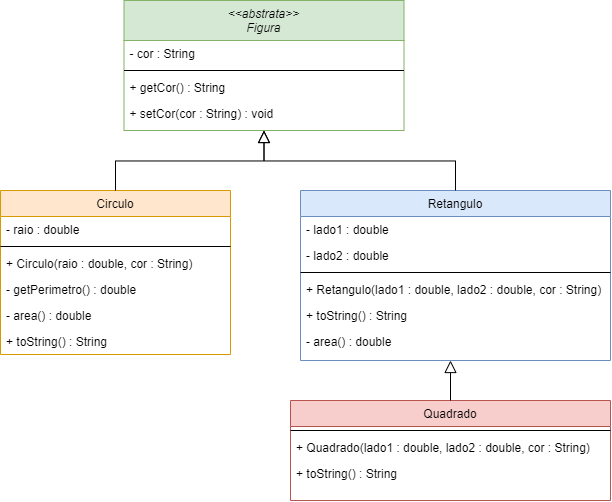

The diagram above was exported from draw.io. Its source (the exported page's mxGraphModel, read from the mxfile embedded in the PNG):
<mxGraphModel dx="1325" dy="646" grid="1" gridSize="10" guides="1" tooltips="1" connect="1" arrows="1" fold="1" page="1" pageScale="1" pageWidth="827" pageHeight="1169" background="#FFFFFF" math="0" shadow="0">
  <root>
    <mxCell id="WIyWlLk6GJQsqaUBKTNV-0" />
    <mxCell id="WIyWlLk6GJQsqaUBKTNV-1" parent="WIyWlLk6GJQsqaUBKTNV-0" />
    <mxCell id="zkfFHV4jXpPFQw0GAbJ--0" value="&lt;&lt;abstrata&gt;&gt;&#10;Figura" style="swimlane;fontStyle=2;align=center;verticalAlign=top;childLayout=stackLayout;horizontal=1;startSize=40;horizontalStack=0;resizeParent=1;resizeLast=0;collapsible=1;marginBottom=0;rounded=0;shadow=0;strokeWidth=1;fillColor=#d5e8d4;strokeColor=#82b366;" parent="WIyWlLk6GJQsqaUBKTNV-1" vertex="1">
      <mxGeometry x="273.5" y="130" width="280" height="130" as="geometry">
        <mxRectangle x="230" y="140" width="160" height="26" as="alternateBounds" />
      </mxGeometry>
    </mxCell>
    <mxCell id="zkfFHV4jXpPFQw0GAbJ--1" value="- cor : String" style="text;align=left;verticalAlign=top;spacingLeft=4;spacingRight=4;overflow=hidden;rotatable=0;points=[[0,0.5],[1,0.5]];portConstraint=eastwest;" parent="zkfFHV4jXpPFQw0GAbJ--0" vertex="1">
      <mxGeometry y="40" width="280" height="26" as="geometry" />
    </mxCell>
    <mxCell id="zkfFHV4jXpPFQw0GAbJ--4" value="" style="line;html=1;strokeWidth=1;align=left;verticalAlign=middle;spacingTop=-1;spacingLeft=3;spacingRight=3;rotatable=0;labelPosition=right;points=[];portConstraint=eastwest;" parent="zkfFHV4jXpPFQw0GAbJ--0" vertex="1">
      <mxGeometry y="66" width="280" height="8" as="geometry" />
    </mxCell>
    <mxCell id="UfDZliIpRt2-WVNIV-ZX-7" value="+ getCor() : String" style="text;align=left;verticalAlign=top;spacingLeft=4;spacingRight=4;overflow=hidden;rotatable=0;points=[[0,0.5],[1,0.5]];portConstraint=eastwest;" vertex="1" parent="zkfFHV4jXpPFQw0GAbJ--0">
      <mxGeometry y="74" width="280" height="26" as="geometry" />
    </mxCell>
    <mxCell id="UfDZliIpRt2-WVNIV-ZX-8" value="+ setCor(cor : String) : void" style="text;align=left;verticalAlign=top;spacingLeft=4;spacingRight=4;overflow=hidden;rotatable=0;points=[[0,0.5],[1,0.5]];portConstraint=eastwest;" vertex="1" parent="zkfFHV4jXpPFQw0GAbJ--0">
      <mxGeometry y="100" width="280" height="26" as="geometry" />
    </mxCell>
    <mxCell id="zkfFHV4jXpPFQw0GAbJ--6" value="Circulo" style="swimlane;fontStyle=0;align=center;verticalAlign=top;childLayout=stackLayout;horizontal=1;startSize=26;horizontalStack=0;resizeParent=1;resizeLast=0;collapsible=1;marginBottom=0;rounded=0;shadow=0;strokeWidth=1;fillColor=#ffe6cc;strokeColor=#d79b00;" parent="WIyWlLk6GJQsqaUBKTNV-1" vertex="1">
      <mxGeometry x="150" y="320" width="230" height="164" as="geometry">
        <mxRectangle x="130" y="380" width="160" height="26" as="alternateBounds" />
      </mxGeometry>
    </mxCell>
    <mxCell id="zkfFHV4jXpPFQw0GAbJ--7" value="- raio : double" style="text;align=left;verticalAlign=top;spacingLeft=4;spacingRight=4;overflow=hidden;rotatable=0;points=[[0,0.5],[1,0.5]];portConstraint=eastwest;" parent="zkfFHV4jXpPFQw0GAbJ--6" vertex="1">
      <mxGeometry y="26" width="230" height="26" as="geometry" />
    </mxCell>
    <mxCell id="zkfFHV4jXpPFQw0GAbJ--9" value="" style="line;html=1;strokeWidth=1;align=left;verticalAlign=middle;spacingTop=-1;spacingLeft=3;spacingRight=3;rotatable=0;labelPosition=right;points=[];portConstraint=eastwest;" parent="zkfFHV4jXpPFQw0GAbJ--6" vertex="1">
      <mxGeometry y="52" width="230" height="8" as="geometry" />
    </mxCell>
    <mxCell id="zkfFHV4jXpPFQw0GAbJ--10" value="+ Circulo(raio : double, cor : String)" style="text;align=left;verticalAlign=top;spacingLeft=4;spacingRight=4;overflow=hidden;rotatable=0;points=[[0,0.5],[1,0.5]];portConstraint=eastwest;fontStyle=0" parent="zkfFHV4jXpPFQw0GAbJ--6" vertex="1">
      <mxGeometry y="60" width="230" height="26" as="geometry" />
    </mxCell>
    <mxCell id="zkfFHV4jXpPFQw0GAbJ--11" value="- getPerimetro() : double" style="text;align=left;verticalAlign=top;spacingLeft=4;spacingRight=4;overflow=hidden;rotatable=0;points=[[0,0.5],[1,0.5]];portConstraint=eastwest;" parent="zkfFHV4jXpPFQw0GAbJ--6" vertex="1">
      <mxGeometry y="86" width="230" height="26" as="geometry" />
    </mxCell>
    <mxCell id="UfDZliIpRt2-WVNIV-ZX-31" value="- area() : double" style="text;align=left;verticalAlign=top;spacingLeft=4;spacingRight=4;overflow=hidden;rotatable=0;points=[[0,0.5],[1,0.5]];portConstraint=eastwest;" vertex="1" parent="zkfFHV4jXpPFQw0GAbJ--6">
      <mxGeometry y="112" width="230" height="26" as="geometry" />
    </mxCell>
    <mxCell id="UfDZliIpRt2-WVNIV-ZX-32" value="+ toString() : String" style="text;align=left;verticalAlign=top;spacingLeft=4;spacingRight=4;overflow=hidden;rotatable=0;points=[[0,0.5],[1,0.5]];portConstraint=eastwest;" vertex="1" parent="zkfFHV4jXpPFQw0GAbJ--6">
      <mxGeometry y="138" width="230" height="26" as="geometry" />
    </mxCell>
    <mxCell id="zkfFHV4jXpPFQw0GAbJ--12" value="" style="endArrow=block;endSize=10;endFill=0;shadow=0;strokeWidth=1;rounded=0;edgeStyle=elbowEdgeStyle;elbow=vertical;" parent="WIyWlLk6GJQsqaUBKTNV-1" source="zkfFHV4jXpPFQw0GAbJ--6" target="zkfFHV4jXpPFQw0GAbJ--0" edge="1">
      <mxGeometry width="160" relative="1" as="geometry">
        <mxPoint x="373.5" y="213" as="sourcePoint" />
        <mxPoint x="373.5" y="213" as="targetPoint" />
      </mxGeometry>
    </mxCell>
    <mxCell id="zkfFHV4jXpPFQw0GAbJ--13" value="Retangulo" style="swimlane;fontStyle=0;align=center;verticalAlign=top;childLayout=stackLayout;horizontal=1;startSize=26;horizontalStack=0;resizeParent=1;resizeLast=0;collapsible=1;marginBottom=0;rounded=0;shadow=0;strokeWidth=1;fillColor=#dae8fc;strokeColor=#6c8ebf;" parent="WIyWlLk6GJQsqaUBKTNV-1" vertex="1">
      <mxGeometry x="450" y="320" width="310" height="170" as="geometry">
        <mxRectangle x="340" y="380" width="170" height="26" as="alternateBounds" />
      </mxGeometry>
    </mxCell>
    <mxCell id="zkfFHV4jXpPFQw0GAbJ--14" value="- lado1 : double" style="text;align=left;verticalAlign=top;spacingLeft=4;spacingRight=4;overflow=hidden;rotatable=0;points=[[0,0.5],[1,0.5]];portConstraint=eastwest;" parent="zkfFHV4jXpPFQw0GAbJ--13" vertex="1">
      <mxGeometry y="26" width="310" height="26" as="geometry" />
    </mxCell>
    <mxCell id="UfDZliIpRt2-WVNIV-ZX-33" value="- lado2 : double" style="text;align=left;verticalAlign=top;spacingLeft=4;spacingRight=4;overflow=hidden;rotatable=0;points=[[0,0.5],[1,0.5]];portConstraint=eastwest;" vertex="1" parent="zkfFHV4jXpPFQw0GAbJ--13">
      <mxGeometry y="52" width="310" height="26" as="geometry" />
    </mxCell>
    <mxCell id="zkfFHV4jXpPFQw0GAbJ--15" value="" style="line;html=1;strokeWidth=1;align=left;verticalAlign=middle;spacingTop=-1;spacingLeft=3;spacingRight=3;rotatable=0;labelPosition=right;points=[];portConstraint=eastwest;" parent="zkfFHV4jXpPFQw0GAbJ--13" vertex="1">
      <mxGeometry y="78" width="310" height="8" as="geometry" />
    </mxCell>
    <mxCell id="UfDZliIpRt2-WVNIV-ZX-9" value="+ Retangulo(lado1 : double, lado2 : double, cor : String)" style="text;align=left;verticalAlign=top;spacingLeft=4;spacingRight=4;overflow=hidden;rotatable=0;points=[[0,0.5],[1,0.5]];portConstraint=eastwest;fontStyle=0" vertex="1" parent="zkfFHV4jXpPFQw0GAbJ--13">
      <mxGeometry y="86" width="310" height="26" as="geometry" />
    </mxCell>
    <mxCell id="UfDZliIpRt2-WVNIV-ZX-10" value="+ toString() : String" style="text;align=left;verticalAlign=top;spacingLeft=4;spacingRight=4;overflow=hidden;rotatable=0;points=[[0,0.5],[1,0.5]];portConstraint=eastwest;fontStyle=0" vertex="1" parent="zkfFHV4jXpPFQw0GAbJ--13">
      <mxGeometry y="112" width="310" height="26" as="geometry" />
    </mxCell>
    <mxCell id="UfDZliIpRt2-WVNIV-ZX-12" value="- area() : double" style="text;align=left;verticalAlign=top;spacingLeft=4;spacingRight=4;overflow=hidden;rotatable=0;points=[[0,0.5],[1,0.5]];portConstraint=eastwest;fontStyle=0" vertex="1" parent="zkfFHV4jXpPFQw0GAbJ--13">
      <mxGeometry y="138" width="310" height="26" as="geometry" />
    </mxCell>
    <mxCell id="zkfFHV4jXpPFQw0GAbJ--16" value="" style="endArrow=block;endSize=10;endFill=0;shadow=0;strokeWidth=1;rounded=0;edgeStyle=elbowEdgeStyle;elbow=vertical;" parent="WIyWlLk6GJQsqaUBKTNV-1" source="zkfFHV4jXpPFQw0GAbJ--13" target="zkfFHV4jXpPFQw0GAbJ--0" edge="1">
      <mxGeometry width="160" relative="1" as="geometry">
        <mxPoint x="383.5" y="383" as="sourcePoint" />
        <mxPoint x="483.5" y="281" as="targetPoint" />
      </mxGeometry>
    </mxCell>
    <mxCell id="UfDZliIpRt2-WVNIV-ZX-14" value="Quadrado" style="swimlane;fontStyle=0;align=center;verticalAlign=top;childLayout=stackLayout;horizontal=1;startSize=26;horizontalStack=0;resizeParent=1;resizeLast=0;collapsible=1;marginBottom=0;rounded=0;shadow=0;strokeWidth=1;fillColor=#f8cecc;strokeColor=#b85450;" vertex="1" parent="WIyWlLk6GJQsqaUBKTNV-1">
      <mxGeometry x="440" y="530" width="320" height="100" as="geometry">
        <mxRectangle x="340" y="380" width="170" height="26" as="alternateBounds" />
      </mxGeometry>
    </mxCell>
    <mxCell id="UfDZliIpRt2-WVNIV-ZX-16" value="" style="line;html=1;strokeWidth=1;align=left;verticalAlign=middle;spacingTop=-1;spacingLeft=3;spacingRight=3;rotatable=0;labelPosition=right;points=[];portConstraint=eastwest;" vertex="1" parent="UfDZliIpRt2-WVNIV-ZX-14">
      <mxGeometry y="26" width="320" height="8" as="geometry" />
    </mxCell>
    <mxCell id="UfDZliIpRt2-WVNIV-ZX-34" value="+ Quadrado(lado1 : double, lado2 : double, cor : String)" style="text;align=left;verticalAlign=top;spacingLeft=4;spacingRight=4;overflow=hidden;rotatable=0;points=[[0,0.5],[1,0.5]];portConstraint=eastwest;fontStyle=0" vertex="1" parent="UfDZliIpRt2-WVNIV-ZX-14">
      <mxGeometry y="34" width="320" height="26" as="geometry" />
    </mxCell>
    <mxCell id="UfDZliIpRt2-WVNIV-ZX-35" value="+ toString() : String" style="text;align=left;verticalAlign=top;spacingLeft=4;spacingRight=4;overflow=hidden;rotatable=0;points=[[0,0.5],[1,0.5]];portConstraint=eastwest;fontStyle=0" vertex="1" parent="UfDZliIpRt2-WVNIV-ZX-14">
      <mxGeometry y="60" width="320" height="26" as="geometry" />
    </mxCell>
    <mxCell id="UfDZliIpRt2-WVNIV-ZX-22" value="" style="endArrow=block;endSize=10;endFill=0;shadow=0;strokeWidth=1;rounded=0;edgeStyle=elbowEdgeStyle;elbow=vertical;exitX=0.5;exitY=0;exitDx=0;exitDy=0;" edge="1" parent="WIyWlLk6GJQsqaUBKTNV-1" source="UfDZliIpRt2-WVNIV-ZX-14">
      <mxGeometry width="160" relative="1" as="geometry">
        <mxPoint x="238.5" y="535.5" as="sourcePoint" />
        <mxPoint x="600" y="490" as="targetPoint" />
      </mxGeometry>
    </mxCell>
  </root>
</mxGraphModel>